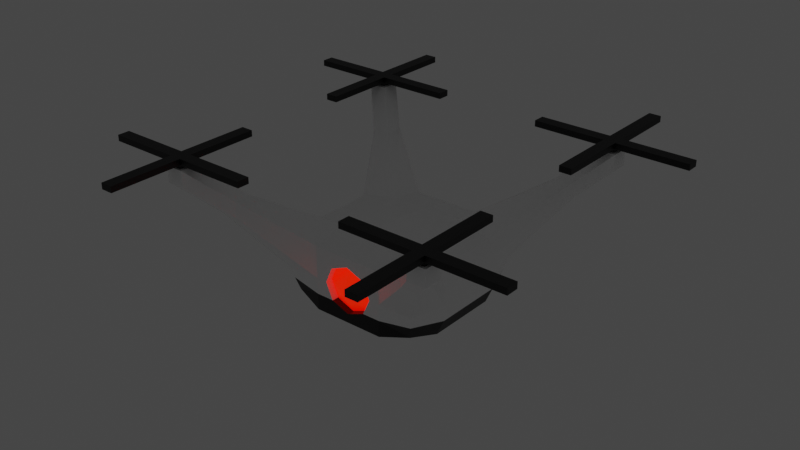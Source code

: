 # Source: Drone.blend  (saved by Blender 3.4.6; exported with 4.5.12 LTS)
import bpy
from mathutils import Matrix  # noqa: F401  (used for matrix-valued properties, if any)

bpy.ops.wm.read_factory_settings(use_empty=True)
scene = bpy.context.scene
scene.name = 'Scene'

# ---- collections
col_collection = bpy.data.collections.new('Collection'); scene.collection.children.link(col_collection)

# ---- images (referenced by path relative to the original .blend; pixels are not part of the script)
import os
ASSET_DIR = os.environ.get("B2B_ASSET_DIR", "")  # directory of the original .blend (textures are referenced by path, not embedded)
HERE = os.path.dirname(os.path.abspath(__file__))  # packed textures are extracted next to this script under _unpacked/

def load_image(name, relpath, width, height, colorspace="sRGB"):
    """Load a texture the original file referenced (path relative to the .blend, or extracted next to this script)."""
    p = next((c for c in (os.path.join(HERE, relpath), os.path.join(ASSET_DIR, relpath)) if relpath and os.path.exists(c)), "")
    if p:
        img = bpy.data.images.load(p, check_existing=True)
        img.name = name
    else:  # same state as the original file: an image datablock whose file is absent (Cycles renders it pink)
        img = bpy.data.images.new(name, width, height)
        img.source = "FILE"
        img.filepath = "//" + (relpath or name)
    img.colorspace_settings.name = colorspace
    return img
img_pixil_frame_0_png = load_image('pixil-frame-0.png', 'pixil-frame-0.png', 1024, 1024, 'sRGB')

# ---- materials (node trees are filled in below, after node groups)
mat_material_002 = bpy.data.materials.new('Material.002')
mat_material_002.use_transparent_shadow = False
mat_material_007 = bpy.data.materials.new('Material.007')
mat_material_007.use_transparent_shadow = False
mat_material_008 = bpy.data.materials.new('Material.008')
mat_material_008.use_transparent_shadow = False
mat_material = bpy.data.materials.new('Material')
mat_material.alpha_threshold = 0.0
mat_material.use_transparent_shadow = False
mat_material.line_color = (0.0, 0.0, 0.0, 1.0)
mat_material_001 = bpy.data.materials.new('Material.001')
mat_material_001.use_transparent_shadow = False
mat_material_005 = bpy.data.materials.new('Material.005')
mat_material_005.alpha_threshold = 0.0
mat_material_005.use_transparent_shadow = False
mat_material_005.line_color = (0.0, 0.0, 0.0, 1.0)
mat_material_004 = bpy.data.materials.new('Material.004')
mat_material_004.use_transparent_shadow = False
mat_material_003 = bpy.data.materials.new('Material.003')
mat_material_003.use_transparent_shadow = False

# ---- material node trees
mat_material_002.use_nodes = True; mat_material_002.node_tree.nodes.clear()
_N = mat_material_002.node_tree.nodes; _L = mat_material_002.node_tree.links
n0 = _N.new('ShaderNodeBsdfPrincipled'); n0.name = 'Principled BSDF'; n0.location = (10, 300)
n0.distribution = 'GGX'
n0.subsurface_method = 'BURLEY'
n0.inputs[0].default_value = (1.0, 0.3177, 0.0, 1.0)
n0.inputs[3].default_value = 1.45
n0.inputs[27].default_value = (1.0, 0.0, 0.0, 1.0)
n0.inputs[28].default_value = 1.0
n1 = _N.new('ShaderNodeOutputMaterial'); n1.name = 'Material Output'; n1.location = (300, 300)
_L.new(n0.outputs[0], n1.inputs[0])
n1.is_active_output = True
mat_material_007.use_nodes = True; mat_material_007.node_tree.nodes.clear()
_N = mat_material_007.node_tree.nodes; _L = mat_material_007.node_tree.links
n0 = _N.new('ShaderNodeBsdfPrincipled'); n0.name = 'Principled BSDF'; n0.location = (10, 300)
n0.distribution = 'GGX'
n0.subsurface_method = 'BURLEY'
n0.inputs[0].default_value = (1.0, 1.0, 1.0, 1.0)
n0.inputs[3].default_value = 1.45
n0.inputs[27].default_value = (0.0, 0.0, 0.0, 1.0)
n0.inputs[28].default_value = 1.0
n1 = _N.new('ShaderNodeOutputMaterial'); n1.name = 'Material Output'; n1.location = (300, 300)
_L.new(n0.outputs[0], n1.inputs[0])
n1.is_active_output = True
mat_material_008.use_nodes = True; mat_material_008.node_tree.nodes.clear()
_N = mat_material_008.node_tree.nodes; _L = mat_material_008.node_tree.links
n0 = _N.new('ShaderNodeBsdfPrincipled'); n0.name = 'Principled BSDF'; n0.location = (10, 300)
n0.distribution = 'GGX'
n0.subsurface_method = 'BURLEY'
n0.inputs[0].default_value = (0.0, 0.0, 0.0, 1.0)
n0.inputs[3].default_value = 1.45
n0.inputs[27].default_value = (0.0, 0.0, 0.0, 1.0)
n0.inputs[28].default_value = 1.0
n1 = _N.new('ShaderNodeOutputMaterial'); n1.name = 'Material Output'; n1.location = (300, 300)
_L.new(n0.outputs[0], n1.inputs[0])
n1.is_active_output = True
mat_material.use_nodes = True; mat_material.node_tree.nodes.clear()
_N = mat_material.node_tree.nodes; _L = mat_material.node_tree.links
n0 = _N.new('ShaderNodeOutputMaterial'); n0.name = 'Material Output'; n0.location = (300, 300)
n1 = _N.new('ShaderNodeBsdfPrincipled'); n1.name = 'Principled BSDF'; n1.location = (10, 300)
n1.distribution = 'GGX'
n1.subsurface_method = 'BURLEY'
n1.inputs[1].default_value = 0.5907
n1.inputs[2].default_value = 0.1509
n1.inputs[3].default_value = 1.45
n1.inputs[27].default_value = (0.0, 0.0, 0.0, 1.0)
n1.inputs[28].default_value = 1.0
n2 = _N.new('ShaderNodeTexImage'); n2.name = 'Image Texture'; n2.location = (-328, 292)
n2.image = img_pixil_frame_0_png
_L.new(n1.outputs[0], n0.inputs[0])
_L.new(n2.outputs[0], n1.inputs[0])
n0.is_active_output = True
mat_material_001.use_nodes = True; mat_material_001.node_tree.nodes.clear()
_N = mat_material_001.node_tree.nodes; _L = mat_material_001.node_tree.links
n0 = _N.new('ShaderNodeBsdfPrincipled'); n0.name = 'Principled BSDF'; n0.location = (10, 300)
n0.distribution = 'GGX'
n0.subsurface_method = 'BURLEY'
n0.inputs[0].default_value = (0.0, 0.0, 0.0, 1.0)
n0.inputs[3].default_value = 1.45
n0.inputs[27].default_value = (0.0, 0.0, 0.0, 1.0)
n0.inputs[28].default_value = 1.0
n1 = _N.new('ShaderNodeOutputMaterial'); n1.name = 'Material Output'; n1.location = (300, 300)
_L.new(n0.outputs[0], n1.inputs[0])
n1.is_active_output = True
mat_material_005.use_nodes = True; mat_material_005.node_tree.nodes.clear()
_N = mat_material_005.node_tree.nodes; _L = mat_material_005.node_tree.links
n0 = _N.new('ShaderNodeOutputMaterial'); n0.name = 'Material Output'; n0.location = (300, 300)
n1 = _N.new('ShaderNodeBsdfPrincipled'); n1.name = 'Principled BSDF'; n1.location = (10, 300)
n1.distribution = 'GGX'
n1.subsurface_method = 'BURLEY'
n1.inputs[0].default_value = (1.0, 1.0, 1.0, 1.0)
n1.inputs[1].default_value = 0.5907
n1.inputs[2].default_value = 0.1509
n1.inputs[3].default_value = 1.45
n1.inputs[27].default_value = (0.0, 0.0, 0.0, 1.0)
n1.inputs[28].default_value = 1.0
_L.new(n1.outputs[0], n0.inputs[0])
n0.is_active_output = True
mat_material_004.use_nodes = True; mat_material_004.node_tree.nodes.clear()
_N = mat_material_004.node_tree.nodes; _L = mat_material_004.node_tree.links
n0 = _N.new('ShaderNodeBsdfPrincipled'); n0.name = 'Principled BSDF'; n0.location = (10, 300)
n0.distribution = 'GGX'
n0.subsurface_method = 'BURLEY'
n0.inputs[0].default_value = (0.0, 0.0, 0.0, 1.0)
n0.inputs[3].default_value = 1.45
n0.inputs[27].default_value = (0.0, 0.0, 0.0, 1.0)
n0.inputs[28].default_value = 1.0
n1 = _N.new('ShaderNodeOutputMaterial'); n1.name = 'Material Output'; n1.location = (300, 300)
_L.new(n0.outputs[0], n1.inputs[0])
n1.is_active_output = True
mat_material_003.use_nodes = True; mat_material_003.node_tree.nodes.clear()
_N = mat_material_003.node_tree.nodes; _L = mat_material_003.node_tree.links
n0 = _N.new('ShaderNodeBsdfPrincipled'); n0.name = 'Principled BSDF'; n0.location = (10, 300)
n0.distribution = 'GGX'
n0.subsurface_method = 'BURLEY'
n0.inputs[0].default_value = (1.0, 0.3177, 0.0, 1.0)
n0.inputs[3].default_value = 1.45
n0.inputs[27].default_value = (1.0, 0.0, 0.0, 1.0)
n0.inputs[28].default_value = 1.0
n1 = _N.new('ShaderNodeOutputMaterial'); n1.name = 'Material Output'; n1.location = (300, 300)
_L.new(n0.outputs[0], n1.inputs[0])
n1.is_active_output = True

# ---- world
world_world = bpy.data.worlds.new('World'); scene.world = world_world
world_world.use_nodes = True; world_world.node_tree.nodes.clear()
_N = world_world.node_tree.nodes; _L = world_world.node_tree.links
n0 = _N.new('ShaderNodeOutputWorld'); n0.name = 'World Output'; n0.location = (300, 300)
n1 = _N.new('ShaderNodeBackground'); n1.name = 'Background'; n1.location = (10, 300)
n1.inputs[0].default_value = (0.05088, 0.05088, 0.05088, 1.0)
_L.new(n1.outputs[0], n0.inputs[0])
n0.is_active_output = True
world_world.color = (0.05088, 0.05088, 0.05088)
world_world.use_sun_shadow = False
world_world.sun_shadow_jitter_overblur = 0.0

# ---- meshes
me_cube = bpy.data.meshes.new('Cube')
me_cube.from_pydata([(0.9, -0.9, -0.35), (0.0, -1.0, 0.45), (0.0, -1.0, -0.45), (1.0, -1.0, 0.0), (0.5, -1.0, -0.45), (0.5, -1.0, 0.45), (0.5, -1.0, 0.0), (1.0, -0.5, 0.45), (0.0, -0.5, -0.55), (0.0, -0.5, 0.5678), (1.1, -0.5, 0.0), (0.5, -0.5, 0.55), (0.5, -0.5, -0.55), (1.0, -0.5, -0.45), (1.548, -1.298, 1.008), (1.548, -1.548, 0.7833), (1.548, -1.298, 0.7833), (1.298, -1.548, 1.008), (1.298, -1.548, 0.7833), (1.298, -1.298, 1.008), (1.978, -1.728, 1.439), (1.978, -1.978, 1.439), (1.978, -1.978, 1.214), (1.978, -1.728, 1.214), (1.728, -1.978, 1.439), (1.728, -1.978, 1.214), (1.728, -1.728, 1.439), (0.25, -1.0, 0.45), (0.35, -1.0, 0.0), (0.25, -1.0, -0.45), (0.25, -0.5, -0.55), (0.25, -0.5, 0.5589), (0.0, -1.0, 0.325), (0.5, -1.0, 0.225), (1.1, -0.5, 0.225), (1.298, -1.548, 0.8958), (1.548, -1.298, 0.8958), (1.978, -1.978, 1.327), (1.728, -1.978, 1.327), (1.978, -1.728, 1.327), (0.25, -1.0, 0.225), (0.95, -0.95, -0.175), (0.0, -1.0, -0.325), (0.5, -1.0, -0.225), (1.1, -0.5, -0.225), (0.25, -1.0, -0.225), (0.9, 0.9, -0.35), (0.0, 1.0, 0.45), (0.0, 1.0, -0.45), (1.0, 1.0, 0.0), (0.0, 1.1, 0.0), (0.5, 1.0, -0.45), (0.5, 1.0, 0.45), (0.5, 1.0, 0.0), (1.0, 0.0, 0.45), (1.0, 0.0, -0.45), (0.0, 0.0, -0.55), (0.0, 0.0, 0.6227), (1.1, 0.0, 0.0), (0.5, 0.0, 0.5678), (0.5, 0.0, -0.55), (1.0, 0.5, 0.45), (0.0, 0.5, -0.55), (0.0, 0.5, 0.5678), (1.1, 0.5, 0.0), (0.5, 0.5, 0.55), (0.5, 0.5, -0.55), (1.0, 0.5, -0.45), (1.548, 1.298, 1.008), (1.548, 1.548, 0.7833), (1.548, 1.298, 0.7833), (1.298, 1.548, 1.008), (1.298, 1.548, 0.7833), (1.298, 1.298, 1.008), (1.978, 1.728, 1.439), (1.978, 1.978, 1.439), (1.978, 1.978, 1.214), (1.978, 1.728, 1.214), (1.728, 1.978, 1.439), (1.728, 1.978, 1.214), (1.728, 1.728, 1.439), (0.25, 1.0, 0.45), (0.35, 1.1, 0.0), (0.25, 1.0, -0.45), (0.25, 0.0, -0.55), (0.25, 0.0, 0.5952), (0.25, 0.5, -0.55), (0.25, 0.5, 0.5589), (0.0, 1.1, 0.225), (0.5, 1.0, 0.225), (1.1, 0.0, 0.225), (1.1, 0.5, 0.225), (1.298, 1.548, 0.8958), (1.548, 1.298, 0.8958), (1.978, 1.978, 1.327), (1.728, 1.978, 1.327), (1.978, 1.728, 1.327), (0.25, 1.1, 0.225), (0.95, 0.95, -0.175), (0.0, 1.1, -0.225), (0.5, 1.0, -0.225), (1.1, 0.0, -0.225), (1.1, 0.5, -0.225), (0.25, 1.1, -0.225), (0.0, -0.9, 0.325), (0.0, -1.1, 0.0), (0.35, -0.9, 0.0), (0.25, -0.9, 0.225), (0.0, -0.9, -0.325), (0.25, -0.9, -0.225)], [], [(12, 13, 0, 4), (11, 5, 17, 19), (40, 27, 1, 32), (31, 9, 1, 27), (42, 45, 109, 108), (44, 10, 3, 41), (41, 3, 6, 43), (3, 10, 16, 15), (34, 7, 14, 36), (30, 12, 4, 29), (84, 60, 12, 30), (54, 59, 11, 7), (101, 58, 10, 44), (85, 57, 9, 31), (90, 54, 7, 34), (60, 55, 13, 12), (18, 15, 22, 25), (35, 18, 25, 38), (36, 14, 20, 39), (6, 3, 15, 18), (7, 11, 19, 14), (33, 6, 18, 35), (39, 20, 21, 37), (37, 21, 24, 38), (15, 16, 23, 22), (14, 19, 26, 20), (19, 17, 24, 26), (59, 85, 31, 11), (56, 84, 30, 8), (8, 30, 29, 2), (43, 6, 28, 45), (11, 31, 27, 5), (33, 5, 27, 40), (6, 33, 40, 28), (22, 37, 38, 25), (23, 39, 37, 22), (5, 33, 35, 17), (16, 36, 39, 23), (17, 35, 38, 24), (58, 90, 34, 10), (10, 34, 36, 16), (45, 28, 106, 109), (4, 43, 45, 29), (55, 101, 44, 13), (0, 41, 43, 4), (13, 44, 41, 0), (29, 45, 42, 2), (66, 51, 46, 67), (65, 73, 71, 52), (97, 88, 47, 81), (87, 81, 47, 63), (103, 99, 50, 82), (102, 98, 49, 64), (98, 100, 53, 49), (49, 69, 70, 64), (91, 93, 68, 61), (86, 83, 51, 66), (84, 86, 66, 60), (54, 61, 65, 59), (101, 102, 64, 58), (85, 87, 63, 57), (90, 91, 61, 54), (60, 66, 67, 55), (72, 79, 76, 69), (92, 95, 79, 72), (93, 96, 74, 68), (53, 72, 69, 49), (61, 68, 73, 65), (89, 92, 72, 53), (96, 94, 75, 74), (94, 95, 78, 75), (69, 76, 77, 70), (68, 74, 80, 73), (73, 80, 78, 71), (59, 65, 87, 85), (56, 62, 86, 84), (62, 48, 83, 86), (100, 103, 82, 53), (65, 52, 81, 87), (89, 97, 81, 52), (53, 82, 97, 89), (76, 79, 95, 94), (77, 76, 94, 96), (52, 71, 92, 89), (70, 77, 96, 93), (71, 78, 95, 92), (58, 64, 91, 90), (64, 70, 93, 91), (82, 50, 88, 97), (51, 83, 103, 100), (55, 67, 102, 101), (46, 51, 100, 98), (67, 46, 98, 102), (83, 48, 99, 103), (109, 106, 105, 108), (106, 107, 104, 105), (40, 32, 104, 107), (28, 40, 107, 106), (21, 20, 26, 24), (75, 78, 80, 74)])
me_cube.polygons.foreach_set('material_index', [2, 1, 1, 1, 2, 1, 1, 1, 1, 2, 2, 1, 1, 1, 1, 2, 1, 1, 1, 1, 1, 1, 1, 1, 1, 1, 1, 1, 2, 2, 1, 1, 1, 1, 1, 1, 1, 1, 1, 1, 1, 1, 2, 2, 2, 2, 2, 2, 1, 1, 1, 1, 1, 1, 1, 1, 2, 2, 1, 1, 1, 1, 2, 1, 1, 1, 1, 1, 1, 1, 1, 1, 1, 1, 1, 2, 2, 1, 1, 1, 1, 1, 1, 1, 1, 1, 1, 1, 1, 2, 2, 2, 2, 2, 0, 0, 1, 1, 1, 1])
_uv = me_cube.uv_layers.new(name='UVMap')
_uv.uv.foreach_set('vector', [0.5149, 0.742, 0.5116, 0.741, 0.5127, 0.7381, 0.5158, 0.7386, 0.6672, 0.28, 0.6412, 0.2661, 0.648, 0.2001, 0.6591, 0.2101, 0.4377, 0.3276, 0.4411, 0.342, 0.4265, 0.346, 0.4244, 0.3388, 0.4484, 0.3719, 0.434, 0.3757, 0.4265, 0.346, 0.4411, 0.342, 0.4244, 0.2832, 0.4379, 0.2936, 0.433, 0.2975, 0.4209, 0.2876, 0.4988, 0.2689, 0.5102, 0.275, 0.4945, 0.3009, 0.4863, 0.2932, 0.481, 0.2965, 0.4842, 0.3074, 0.454, 0.3078, 0.4538, 0.2945, 0.602, 0.256, 0.5758, 0.2591, 0.6089, 0.1953, 0.6252, 0.1924, 0.5711, 0.2475, 0.5627, 0.2361, 0.603, 0.1829, 0.6059, 0.189, 0.5167, 0.7425, 0.5149, 0.742, 0.5158, 0.7386, 0.5176, 0.7389, 0.5155, 0.746, 0.5138, 0.7454, 0.5149, 0.742, 0.5167, 0.7425, 0.4995, 0.3893, 0.4701, 0.397, 0.4628, 0.3683, 0.492, 0.3606, 0.5094, 0.243, 0.522, 0.2475, 0.5102, 0.275, 0.4988, 0.2689, 0.4557, 0.4008, 0.4413, 0.4046, 0.434, 0.3757, 0.4484, 0.3719, 0.5136, 0.3856, 0.4995, 0.3893, 0.492, 0.3606, 0.5061, 0.3569, 0.5138, 0.7454, 0.5104, 0.7442, 0.5116, 0.741, 0.5149, 0.742, 0.6354, 0.2052, 0.6252, 0.1924, 0.6407, 0.1521, 0.6471, 0.1639, 0.6419, 0.2026, 0.6354, 0.2052, 0.6471, 0.1639, 0.6528, 0.1616, 0.6059, 0.189, 0.603, 0.1829, 0.6229, 0.1454, 0.6254, 0.1511, 0.6179, 0.277, 0.602, 0.256, 0.6252, 0.1924, 0.6354, 0.2052, 0.5627, 0.2361, 0.5342, 0.2284, 0.5881, 0.1827, 0.603, 0.1829, 0.6293, 0.2717, 0.6179, 0.277, 0.6354, 0.2052, 0.6419, 0.2026, 0.6254, 0.1511, 0.6229, 0.1454, 0.6361, 0.1402, 0.6384, 0.1462, 0.6465, 0.149, 0.6523, 0.1462, 0.6585, 0.1591, 0.6528, 0.1616, 0.6252, 0.1924, 0.6089, 0.1953, 0.628, 0.1567, 0.6407, 0.1521, 0.603, 0.1829, 0.5881, 0.1827, 0.6099, 0.1468, 0.6229, 0.1454, 0.6591, 0.2101, 0.648, 0.2001, 0.6585, 0.1591, 0.6672, 0.1689, 0.4701, 0.397, 0.4557, 0.4008, 0.4484, 0.3719, 0.4628, 0.3683, 0.5173, 0.7466, 0.5155, 0.746, 0.5167, 0.7425, 0.5185, 0.7431, 0.5185, 0.7431, 0.5167, 0.7425, 0.5176, 0.7389, 0.5194, 0.7393, 0.4538, 0.2945, 0.454, 0.3078, 0.4451, 0.3079, 0.4379, 0.2936, 0.4628, 0.3683, 0.4484, 0.3719, 0.4411, 0.342, 0.4558, 0.339, 0.4537, 0.3261, 0.4558, 0.339, 0.4411, 0.342, 0.4377, 0.3276, 0.453, 0.3128, 0.4537, 0.3261, 0.4377, 0.3276, 0.4441, 0.3133, 0.6407, 0.1521, 0.6465, 0.149, 0.6528, 0.1616, 0.6471, 0.1639, 0.628, 0.1567, 0.6254, 0.1511, 0.6384, 0.1462, 0.6407, 0.1521, 0.6412, 0.2661, 0.6293, 0.2717, 0.6419, 0.2026, 0.648, 0.2001, 0.6089, 0.1953, 0.6059, 0.189, 0.6254, 0.1511, 0.628, 0.1567, 0.648, 0.2001, 0.6419, 0.2026, 0.6528, 0.1616, 0.6585, 0.1591, 0.5265, 0.3822, 0.5136, 0.3856, 0.5061, 0.3569, 0.519, 0.3536, 0.5758, 0.2591, 0.5711, 0.2475, 0.6059, 0.189, 0.6089, 0.1953, 0.4379, 0.2936, 0.4451, 0.3079, 0.439, 0.3108, 0.433, 0.2975, 0.5158, 0.7386, 0.5159, 0.737, 0.5179, 0.7371, 0.5176, 0.7389, 0.5104, 0.7442, 0.5087, 0.7436, 0.5101, 0.7403, 0.5116, 0.741, 0.5127, 0.7381, 0.5124, 0.7367, 0.5159, 0.737, 0.5158, 0.7386, 0.5116, 0.741, 0.5101, 0.7403, 0.5117, 0.7371, 0.5127, 0.7381, 0.5176, 0.7389, 0.5179, 0.7371, 0.5197, 0.7384, 0.5194, 0.7393, 0.5126, 0.7487, 0.5111, 0.7519, 0.5084, 0.7504, 0.5093, 0.7475, 0.6672, 0.2801, 0.6591, 0.35, 0.648, 0.3599, 0.6412, 0.2939, 0.4751, 0.4731, 0.461, 0.4769, 0.4573, 0.4628, 0.4717, 0.459, 0.4635, 0.4295, 0.4717, 0.459, 0.4573, 0.4628, 0.4492, 0.4334, 0.4855, 0.1592, 0.4728, 0.1519, 0.4798, 0.1402, 0.4977, 0.1513, 0.5174, 0.2162, 0.5229, 0.1895, 0.5341, 0.1886, 0.53, 0.2186, 0.5206, 0.1835, 0.498, 0.1685, 0.5063, 0.1579, 0.5298, 0.1769, 0.602, 0.3041, 0.6252, 0.3676, 0.6089, 0.3647, 0.5758, 0.301, 0.5711, 0.3126, 0.6059, 0.3711, 0.603, 0.3771, 0.5627, 0.324, 0.5142, 0.7494, 0.5126, 0.7528, 0.5111, 0.7519, 0.5126, 0.7487, 0.5155, 0.746, 0.5142, 0.7494, 0.5126, 0.7487, 0.5138, 0.7454, 0.4995, 0.3893, 0.507, 0.418, 0.4778, 0.4256, 0.4701, 0.397, 0.5094, 0.243, 0.5174, 0.2162, 0.53, 0.2186, 0.522, 0.2475, 0.4557, 0.4008, 0.4635, 0.4295, 0.4492, 0.4334, 0.4413, 0.4046, 0.5136, 0.3856, 0.5212, 0.4143, 0.507, 0.418, 0.4995, 0.3893, 0.5138, 0.7454, 0.5126, 0.7487, 0.5093, 0.7475, 0.5104, 0.7442, 0.6354, 0.3548, 0.6471, 0.3961, 0.6407, 0.4079, 0.6252, 0.3676, 0.6419, 0.3574, 0.6528, 0.3984, 0.6471, 0.3961, 0.6354, 0.3548, 0.6059, 0.3711, 0.6254, 0.4089, 0.6229, 0.4147, 0.603, 0.3771, 0.6179, 0.283, 0.6354, 0.3548, 0.6252, 0.3676, 0.602, 0.3041, 0.5627, 0.324, 0.603, 0.3771, 0.5881, 0.3773, 0.5342, 0.3317, 0.6293, 0.2884, 0.6419, 0.3574, 0.6354, 0.3548, 0.6179, 0.283, 0.6254, 0.4089, 0.6384, 0.4139, 0.6361, 0.4198, 0.6229, 0.4147, 0.6465, 0.411, 0.6528, 0.3984, 0.6585, 0.4009, 0.6523, 0.4138, 0.6252, 0.3676, 0.6407, 0.4079, 0.628, 0.4033, 0.6089, 0.3647, 0.603, 0.3771, 0.6229, 0.4147, 0.6099, 0.4133, 0.5881, 0.3773, 0.6591, 0.35, 0.6672, 0.3911, 0.6585, 0.4009, 0.648, 0.3599, 0.4701, 0.397, 0.4778, 0.4256, 0.4635, 0.4295, 0.4557, 0.4008, 0.5173, 0.7466, 0.5159, 0.7502, 0.5142, 0.7494, 0.5155, 0.746, 0.5159, 0.7502, 0.5143, 0.7537, 0.5126, 0.7528, 0.5142, 0.7494, 0.498, 0.1685, 0.4855, 0.1592, 0.4977, 0.1513, 0.5063, 0.1579, 0.4778, 0.4256, 0.486, 0.4548, 0.4717, 0.459, 0.4635, 0.4295, 0.4898, 0.4676, 0.4751, 0.4731, 0.4717, 0.459, 0.486, 0.4548, 0.4946, 0.4801, 0.4846, 0.4839, 0.4751, 0.4731, 0.4898, 0.4676, 0.6407, 0.4079, 0.6471, 0.3961, 0.6528, 0.3984, 0.6465, 0.411, 0.628, 0.4033, 0.6407, 0.4079, 0.6384, 0.4139, 0.6254, 0.4089, 0.6412, 0.2939, 0.648, 0.3599, 0.6419, 0.3574, 0.6293, 0.2884, 0.6089, 0.3647, 0.628, 0.4033, 0.6254, 0.4089, 0.6059, 0.3711, 0.648, 0.3599, 0.6585, 0.4009, 0.6528, 0.3984, 0.6419, 0.3574, 0.5265, 0.3822, 0.5341, 0.4109, 0.5212, 0.4143, 0.5136, 0.3856, 0.5758, 0.301, 0.6089, 0.3647, 0.6059, 0.3711, 0.5711, 0.3126, 0.4846, 0.4839, 0.4646, 0.4898, 0.461, 0.4769, 0.4751, 0.4731, 0.5111, 0.7519, 0.5126, 0.7528, 0.5118, 0.7544, 0.5102, 0.7532, 0.5104, 0.7442, 0.5093, 0.7475, 0.5077, 0.7471, 0.5087, 0.7436, 0.5084, 0.7504, 0.5111, 0.7519, 0.5102, 0.7532, 0.5073, 0.7513, 0.5093, 0.7475, 0.5084, 0.7504, 0.507, 0.7505, 0.5077, 0.7471, 0.5126, 0.7528, 0.5143, 0.7537, 0.5134, 0.7554, 0.5118, 0.7544, 0.433, 0.2975, 0.439, 0.3108, 0.4139, 0.3104, 0.4209, 0.2876, 0.439, 0.3108, 0.4327, 0.3238, 0.4202, 0.3337, 0.4139, 0.3104, 0.4377, 0.3276, 0.4244, 0.3388, 0.4202, 0.3337, 0.4327, 0.3238, 0.4441, 0.3133, 0.4377, 0.3276, 0.4327, 0.3238, 0.439, 0.3108, 0.6673, 0.1547, 0.6673, 0.1402, 0.6818, 0.1402, 0.6818, 0.1547, 0.6673, 0.1548, 0.6818, 0.1548, 0.6818, 0.1693, 0.6673, 0.1693])
me_cube.materials.append(mat_material_002)
me_cube.materials.append(mat_material_007)
me_cube.materials.append(mat_material_008)
me_cube.use_remesh_preserve_volume = False
me_cube.use_remesh_preserve_attributes = False
me_cube.use_mirror_vertex_groups = False
me_cube.update()
me_cube_002 = bpy.data.meshes.new('Cube.002')
me_cube_002.from_pydata([(-0.08333, -0.08333, -0.02425), (-0.08333, -0.08333, 0.05908), (-0.08333, 0.08333, -0.02425), (-0.08333, 0.08333, 0.05908), (0.08333, -0.08333, -0.02425), (0.08333, -0.08333, 0.05908), (0.08333, 0.08333, -0.02425), (0.08333, 0.08333, 0.05908), (-0.08333, -1.083, -0.02425), (-0.08333, -1.083, 0.05908), (0.08333, -1.083, 0.05908), (0.08333, -1.083, -0.02425), (-1.083, 0.08333, -0.02425), (-1.083, -0.08333, -0.02425), (-1.083, -0.08333, 0.05908), (-1.083, 0.08333, 0.05908), (1.083, 0.08333, 0.05908), (1.083, 0.08333, -0.02425), (1.083, -0.08333, -0.02425), (1.083, -0.08333, 0.05908), (-0.08333, 1.083, 0.05908), (-0.08333, 1.083, -0.02425), (0.08333, 1.083, -0.02425), (0.08333, 1.083, 0.05908), (-0.08333, 0.08333, -0.1045), (-0.08333, -0.08333, -0.1045), (0.08333, 0.08333, -0.1045), (0.08333, -0.08333, -0.1045)], [], [(3, 2, 12, 15), (3, 7, 23, 20), (5, 4, 18, 19), (4, 5, 10, 11), (6, 4, 27, 26), (7, 3, 1, 5), (11, 10, 9, 8), (1, 0, 8, 9), (0, 4, 11, 8), (5, 1, 9, 10), (13, 14, 15, 12), (0, 1, 14, 13), (1, 3, 15, 14), (2, 0, 13, 12), (17, 16, 19, 18), (4, 6, 17, 18), (7, 5, 19, 16), (6, 7, 16, 17), (21, 20, 23, 22), (2, 3, 20, 21), (7, 6, 22, 23), (6, 2, 21, 22), (24, 26, 27, 25), (4, 0, 25, 27), (2, 6, 26, 24), (0, 2, 24, 25)])
me_cube_002.polygons.foreach_set('material_index', [1, 1, 1, 1, 1, 1, 1, 1, 1, 1, 1, 1, 1, 1, 1, 1, 1, 1, 1, 1, 1, 1, 1, 1, 1, 1])
_uv = me_cube_002.uv_layers.new(name='UVMap')
_uv.uv.foreach_set('vector', [0.625, 0.25, 0.375, 0.25, 0.375, 0.25, 0.625, 0.25, 0.875, 0.5, 0.625, 0.5, 0.625, 0.5, 0.875, 0.5, 0.625, 0.75, 0.375, 0.75, 0.375, 0.75, 0.625, 0.75, 0.375, 0.75, 0.625, 0.75, 0.625, 0.75, 0.375, 0.75, 0.375, 0.5, 0.375, 0.75, 0.375, 0.75, 0.375, 0.5, 0.625, 0.5, 0.875, 0.5, 0.875, 0.75, 0.625, 0.75, 0.375, 0.75, 0.625, 0.75, 0.625, 1.0, 0.375, 1.0, 0.625, 0.0, 0.375, 0.0, 0.375, 0.0, 0.625, 0.0, 0.125, 0.75, 0.375, 0.75, 0.375, 0.75, 0.125, 0.75, 0.625, 0.75, 0.875, 0.75, 0.875, 0.75, 0.625, 0.75, 0.375, 0.0, 0.625, 0.0, 0.625, 0.25, 0.375, 0.25, 0.375, 0.0, 0.625, 0.0, 0.625, 0.0, 0.375, 0.0, 0.875, 0.75, 0.875, 0.5, 0.875, 0.5, 0.875, 0.75, 0.125, 0.5, 0.125, 0.75, 0.125, 0.75, 0.125, 0.5, 0.375, 0.5, 0.625, 0.5, 0.625, 0.75, 0.375, 0.75, 0.375, 0.75, 0.375, 0.5, 0.375, 0.5, 0.375, 0.75, 0.625, 0.5, 0.625, 0.75, 0.625, 0.75, 0.625, 0.5, 0.375, 0.5, 0.625, 0.5, 0.625, 0.5, 0.375, 0.5, 0.375, 0.25, 0.625, 0.25, 0.625, 0.5, 0.375, 0.5, 0.375, 0.25, 0.625, 0.25, 0.625, 0.25, 0.375, 0.25, 0.625, 0.5, 0.375, 0.5, 0.375, 0.5, 0.625, 0.5, 0.375, 0.5, 0.125, 0.5, 0.125, 0.5, 0.375, 0.5, 0.125, 0.5, 0.375, 0.5, 0.375, 0.75, 0.125, 0.75, 0.375, 0.75, 0.125, 0.75, 0.125, 0.75, 0.375, 0.75, 0.125, 0.5, 0.375, 0.5, 0.375, 0.5, 0.125, 0.5, 0.125, 0.75, 0.125, 0.5, 0.125, 0.5, 0.125, 0.75])
me_cube_002.materials.append(mat_material)
me_cube_002.materials.append(mat_material_001)
me_cube_002.materials.append(mat_material_002)
me_cube_002.use_remesh_preserve_volume = False
me_cube_002.use_remesh_preserve_attributes = False
me_cube_002.use_mirror_vertex_groups = False
me_cube_002.update()
me_cube_003 = bpy.data.meshes.new('Cube.003')
me_cube_003.from_pydata([(-0.08333, -0.08333, -0.02425), (-0.08333, -0.08333, 0.05908), (-0.08333, 0.08333, -0.02425), (-0.08333, 0.08333, 0.05908), (0.08333, -0.08333, -0.02425), (0.08333, -0.08333, 0.05908), (0.08333, 0.08333, -0.02425), (0.08333, 0.08333, 0.05908), (-0.08333, -1.083, -0.02425), (-0.08333, -1.083, 0.05908), (0.08333, -1.083, 0.05908), (0.08333, -1.083, -0.02425), (-1.083, 0.08333, -0.02425), (-1.083, -0.08333, -0.02425), (-1.083, -0.08333, 0.05908), (-1.083, 0.08333, 0.05908), (1.083, 0.08333, 0.05908), (1.083, 0.08333, -0.02425), (1.083, -0.08333, -0.02425), (1.083, -0.08333, 0.05908), (-0.08333, 1.083, 0.05908), (-0.08333, 1.083, -0.02425), (0.08333, 1.083, -0.02425), (0.08333, 1.083, 0.05908), (-0.08333, 0.08333, -0.1045), (-0.08333, -0.08333, -0.1045), (0.08333, 0.08333, -0.1045), (0.08333, -0.08333, -0.1045)], [], [(3, 2, 12, 15), (3, 7, 23, 20), (5, 4, 18, 19), (4, 5, 10, 11), (6, 4, 27, 26), (7, 3, 1, 5), (11, 10, 9, 8), (1, 0, 8, 9), (0, 4, 11, 8), (5, 1, 9, 10), (13, 14, 15, 12), (0, 1, 14, 13), (1, 3, 15, 14), (2, 0, 13, 12), (17, 16, 19, 18), (4, 6, 17, 18), (7, 5, 19, 16), (6, 7, 16, 17), (21, 20, 23, 22), (2, 3, 20, 21), (7, 6, 22, 23), (6, 2, 21, 22), (24, 26, 27, 25), (4, 0, 25, 27), (2, 6, 26, 24), (0, 2, 24, 25)])
me_cube_003.polygons.foreach_set('material_index', [1, 1, 1, 1, 1, 1, 1, 1, 1, 1, 1, 1, 1, 1, 1, 1, 1, 1, 1, 1, 1, 1, 1, 1, 1, 1])
_uv = me_cube_003.uv_layers.new(name='UVMap')
_uv.uv.foreach_set('vector', [0.625, 0.25, 0.375, 0.25, 0.375, 0.25, 0.625, 0.25, 0.875, 0.5, 0.625, 0.5, 0.625, 0.5, 0.875, 0.5, 0.625, 0.75, 0.375, 0.75, 0.375, 0.75, 0.625, 0.75, 0.375, 0.75, 0.625, 0.75, 0.625, 0.75, 0.375, 0.75, 0.375, 0.5, 0.375, 0.75, 0.375, 0.75, 0.375, 0.5, 0.625, 0.5, 0.875, 0.5, 0.875, 0.75, 0.625, 0.75, 0.375, 0.75, 0.625, 0.75, 0.625, 1.0, 0.375, 1.0, 0.625, 0.0, 0.375, 0.0, 0.375, 0.0, 0.625, 0.0, 0.125, 0.75, 0.375, 0.75, 0.375, 0.75, 0.125, 0.75, 0.625, 0.75, 0.875, 0.75, 0.875, 0.75, 0.625, 0.75, 0.375, 0.0, 0.625, 0.0, 0.625, 0.25, 0.375, 0.25, 0.375, 0.0, 0.625, 0.0, 0.625, 0.0, 0.375, 0.0, 0.875, 0.75, 0.875, 0.5, 0.875, 0.5, 0.875, 0.75, 0.125, 0.5, 0.125, 0.75, 0.125, 0.75, 0.125, 0.5, 0.375, 0.5, 0.625, 0.5, 0.625, 0.75, 0.375, 0.75, 0.375, 0.75, 0.375, 0.5, 0.375, 0.5, 0.375, 0.75, 0.625, 0.5, 0.625, 0.75, 0.625, 0.75, 0.625, 0.5, 0.375, 0.5, 0.625, 0.5, 0.625, 0.5, 0.375, 0.5, 0.375, 0.25, 0.625, 0.25, 0.625, 0.5, 0.375, 0.5, 0.375, 0.25, 0.625, 0.25, 0.625, 0.25, 0.375, 0.25, 0.625, 0.5, 0.375, 0.5, 0.375, 0.5, 0.625, 0.5, 0.375, 0.5, 0.125, 0.5, 0.125, 0.5, 0.375, 0.5, 0.125, 0.5, 0.375, 0.5, 0.375, 0.75, 0.125, 0.75, 0.375, 0.75, 0.125, 0.75, 0.125, 0.75, 0.375, 0.75, 0.125, 0.5, 0.375, 0.5, 0.375, 0.5, 0.125, 0.5, 0.125, 0.75, 0.125, 0.5, 0.125, 0.5, 0.125, 0.75])
me_cube_003.materials.append(mat_material_005)
me_cube_003.materials.append(mat_material_004)
me_cube_003.materials.append(mat_material_003)
me_cube_003.use_remesh_preserve_volume = False
me_cube_003.use_remesh_preserve_attributes = False
me_cube_003.use_mirror_vertex_groups = False
me_cube_003.update()
me_cube_004 = bpy.data.meshes.new('Cube.004')
me_cube_004.from_pydata([(0.08333, -0.08333, -0.02425), (0.08333, 0.08333, -0.02425), (0.08333, -0.08333, 0.05908), (-0.08333, -0.08333, -0.02425), (0.08333, -1.083, -0.02425), (1.083, -0.08333, -0.02425), (0.08333, -0.08333, -0.1045), (0.08333, 0.08333, -0.1045), (-0.08333, -0.08333, -0.1045), (-0.08333, 0.08333, -0.1045), (-0.08333, 0.08333, -0.02425), (-0.08333, 0.08333, 0.05908), (-1.083, 0.08333, -0.02425), (-0.08333, 1.083, -0.02425), (0.08333, 1.083, -0.02425), (-0.08333, 1.083, 0.05908), (0.08333, 1.083, 0.05908), (0.08333, 0.08333, 0.05908), (1.083, 0.08333, 0.05908), (1.083, -0.08333, 0.05908), (1.083, 0.08333, -0.02425), (-1.083, 0.08333, 0.05908), (-1.083, -0.08333, -0.02425), (-1.083, -0.08333, 0.05908), (-0.08333, -0.08333, 0.05908), (-0.08333, -1.083, 0.05908), (-0.08333, -1.083, -0.02425), (0.08333, -1.083, 0.05908)], [], [(0, 6, 7, 1), (1, 20, 5, 0), (0, 5, 19, 2), (2, 27, 4, 0), (3, 8, 6, 0), (0, 4, 26, 3), (7, 6, 8, 9), (10, 9, 8, 3), (1, 7, 9, 10), (10, 13, 14, 1), (11, 15, 13, 10), (10, 12, 21, 11), (3, 22, 12, 10), (14, 13, 15, 16), (17, 16, 15, 11), (1, 14, 16, 17), (2, 19, 18, 17), (11, 24, 2, 17), (17, 18, 20, 1), (5, 20, 18, 19), (12, 22, 23, 21), (24, 23, 22, 3), (11, 21, 23, 24), (3, 26, 25, 24), (24, 25, 27, 2), (26, 4, 27, 25)])
me_cube_004.polygons.foreach_set('material_index', [1, 1, 1, 1, 1, 1, 1, 1, 1, 1, 1, 1, 1, 1, 1, 1, 1, 1, 1, 1, 1, 1, 1, 1, 1, 1])
_uv = me_cube_004.uv_layers.new(name='UVMap')
_uv.uv.foreach_set('vector', [0.125, 0.75, 0.125, 0.75, 0.125, 0.5, 0.125, 0.5, 0.125, 0.5, 0.125, 0.5, 0.125, 0.75, 0.125, 0.75, 0.375, 0.0, 0.375, 0.0, 0.625, 0.0, 0.625, 0.0, 0.625, 0.0, 0.625, 0.0, 0.375, 0.0, 0.375, 0.0, 0.375, 0.75, 0.375, 0.75, 0.125, 0.75, 0.125, 0.75, 0.125, 0.75, 0.125, 0.75, 0.375, 0.75, 0.375, 0.75, 0.125, 0.5, 0.125, 0.75, 0.375, 0.75, 0.375, 0.5, 0.375, 0.5, 0.375, 0.5, 0.375, 0.75, 0.375, 0.75, 0.125, 0.5, 0.125, 0.5, 0.375, 0.5, 0.375, 0.5, 0.375, 0.5, 0.375, 0.5, 0.125, 0.5, 0.125, 0.5, 0.625, 0.5, 0.625, 0.5, 0.375, 0.5, 0.375, 0.5, 0.375, 0.5, 0.375, 0.5, 0.625, 0.5, 0.625, 0.5, 0.375, 0.75, 0.375, 0.75, 0.375, 0.5, 0.375, 0.5, 0.375, 0.25, 0.375, 0.5, 0.625, 0.5, 0.625, 0.25, 0.875, 0.5, 0.875, 0.5, 0.625, 0.5, 0.625, 0.5, 0.375, 0.25, 0.375, 0.25, 0.625, 0.25, 0.625, 0.25, 0.875, 0.75, 0.875, 0.75, 0.875, 0.5, 0.875, 0.5, 0.625, 0.5, 0.625, 0.75, 0.875, 0.75, 0.875, 0.5, 0.625, 0.25, 0.625, 0.25, 0.375, 0.25, 0.375, 0.25, 0.375, 0.0, 0.375, 0.25, 0.625, 0.25, 0.625, 0.0, 0.375, 0.5, 0.375, 0.75, 0.625, 0.75, 0.625, 0.5, 0.625, 0.75, 0.625, 0.75, 0.375, 0.75, 0.375, 0.75, 0.625, 0.5, 0.625, 0.5, 0.625, 0.75, 0.625, 0.75, 0.375, 0.75, 0.375, 0.75, 0.625, 0.75, 0.625, 0.75, 0.625, 0.75, 0.625, 0.75, 0.875, 0.75, 0.875, 0.75, 0.375, 0.75, 0.375, 1.0, 0.625, 1.0, 0.625, 0.75])
me_cube_004.materials.append(mat_material)
me_cube_004.materials.append(mat_material_001)
me_cube_004.materials.append(mat_material_002)
me_cube_004.use_remesh_preserve_volume = False
me_cube_004.use_remesh_preserve_attributes = False
me_cube_004.use_mirror_vertex_groups = False
me_cube_004.update()
me_cube_005 = bpy.data.meshes.new('Cube.005')
me_cube_005.from_pydata([(0.08333, -0.08333, -0.02425), (0.08333, 0.08333, -0.02425), (0.08333, -0.08333, 0.05908), (-0.08333, -0.08333, -0.02425), (0.08333, -1.083, -0.02425), (1.083, -0.08333, -0.02425), (0.08333, -0.08333, -0.1045), (0.08333, 0.08333, -0.1045), (-0.08333, -0.08333, -0.1045), (-0.08333, 0.08333, -0.1045), (-0.08333, 0.08333, -0.02425), (-0.08333, 0.08333, 0.05908), (-1.083, 0.08333, -0.02425), (-0.08333, 1.083, -0.02425), (0.08333, 1.083, -0.02425), (-0.08333, 1.083, 0.05908), (0.08333, 1.083, 0.05908), (0.08333, 0.08333, 0.05908), (1.083, 0.08333, 0.05908), (1.083, -0.08333, 0.05908), (1.083, 0.08333, -0.02425), (-1.083, 0.08333, 0.05908), (-1.083, -0.08333, -0.02425), (-1.083, -0.08333, 0.05908), (-0.08333, -0.08333, 0.05908), (-0.08333, -1.083, 0.05908), (-0.08333, -1.083, -0.02425), (0.08333, -1.083, 0.05908)], [], [(0, 6, 7, 1), (1, 20, 5, 0), (0, 5, 19, 2), (2, 27, 4, 0), (3, 8, 6, 0), (0, 4, 26, 3), (7, 6, 8, 9), (10, 9, 8, 3), (1, 7, 9, 10), (10, 13, 14, 1), (11, 15, 13, 10), (10, 12, 21, 11), (3, 22, 12, 10), (14, 13, 15, 16), (17, 16, 15, 11), (1, 14, 16, 17), (2, 19, 18, 17), (11, 24, 2, 17), (17, 18, 20, 1), (5, 20, 18, 19), (12, 22, 23, 21), (24, 23, 22, 3), (11, 21, 23, 24), (3, 26, 25, 24), (24, 25, 27, 2), (26, 4, 27, 25)])
me_cube_005.polygons.foreach_set('material_index', [1, 1, 1, 1, 1, 1, 1, 1, 1, 1, 1, 1, 1, 1, 1, 1, 1, 1, 1, 1, 1, 1, 1, 1, 1, 1])
_uv = me_cube_005.uv_layers.new(name='UVMap')
_uv.uv.foreach_set('vector', [0.125, 0.75, 0.125, 0.75, 0.125, 0.5, 0.125, 0.5, 0.125, 0.5, 0.125, 0.5, 0.125, 0.75, 0.125, 0.75, 0.375, 0.0, 0.375, 0.0, 0.625, 0.0, 0.625, 0.0, 0.625, 0.0, 0.625, 0.0, 0.375, 0.0, 0.375, 0.0, 0.375, 0.75, 0.375, 0.75, 0.125, 0.75, 0.125, 0.75, 0.125, 0.75, 0.125, 0.75, 0.375, 0.75, 0.375, 0.75, 0.125, 0.5, 0.125, 0.75, 0.375, 0.75, 0.375, 0.5, 0.375, 0.5, 0.375, 0.5, 0.375, 0.75, 0.375, 0.75, 0.125, 0.5, 0.125, 0.5, 0.375, 0.5, 0.375, 0.5, 0.375, 0.5, 0.375, 0.5, 0.125, 0.5, 0.125, 0.5, 0.625, 0.5, 0.625, 0.5, 0.375, 0.5, 0.375, 0.5, 0.375, 0.5, 0.375, 0.5, 0.625, 0.5, 0.625, 0.5, 0.375, 0.75, 0.375, 0.75, 0.375, 0.5, 0.375, 0.5, 0.375, 0.25, 0.375, 0.5, 0.625, 0.5, 0.625, 0.25, 0.875, 0.5, 0.875, 0.5, 0.625, 0.5, 0.625, 0.5, 0.375, 0.25, 0.375, 0.25, 0.625, 0.25, 0.625, 0.25, 0.875, 0.75, 0.875, 0.75, 0.875, 0.5, 0.875, 0.5, 0.625, 0.5, 0.625, 0.75, 0.875, 0.75, 0.875, 0.5, 0.625, 0.25, 0.625, 0.25, 0.375, 0.25, 0.375, 0.25, 0.375, 0.0, 0.375, 0.25, 0.625, 0.25, 0.625, 0.0, 0.375, 0.5, 0.375, 0.75, 0.625, 0.75, 0.625, 0.5, 0.625, 0.75, 0.625, 0.75, 0.375, 0.75, 0.375, 0.75, 0.625, 0.5, 0.625, 0.5, 0.625, 0.75, 0.625, 0.75, 0.375, 0.75, 0.375, 0.75, 0.625, 0.75, 0.625, 0.75, 0.625, 0.75, 0.625, 0.75, 0.875, 0.75, 0.875, 0.75, 0.375, 0.75, 0.375, 1.0, 0.625, 1.0, 0.625, 0.75])
me_cube_005.materials.append(mat_material_005)
me_cube_005.materials.append(mat_material_004)
me_cube_005.materials.append(mat_material_003)
me_cube_005.use_remesh_preserve_volume = False
me_cube_005.use_remesh_preserve_attributes = False
me_cube_005.use_mirror_vertex_groups = False
me_cube_005.update()

# ---- objects
ob_cube = bpy.data.objects.new('Cube', me_cube)
ob_cube_001 = bpy.data.objects.new('Cube.001', me_cube_002)
ob_cube_002 = bpy.data.objects.new('Cube.002', me_cube_003)
ob_cube_003 = bpy.data.objects.new('Cube.003', me_cube_004)
ob_cube_004 = bpy.data.objects.new('Cube.004', me_cube_005)

# ---- transforms, parenting, visibility, modifiers, constraints
ob_cube.location = (0.0, 0.0, 0.0)
ob_cube.scale = (0.3, 0.3, 0.3)
ob_cube.lock_rotations_4d = False
ob_cube.empty_display_type = 'ARROWS'
ob_cube.lineart.crease_threshold = 0.0
_m = ob_cube.modifiers.new('Mirror', 'MIRROR')
_m.use_clip = True
ob_cube_001.location = (0.5565, -0.5587, 0.4536)
ob_cube_001.scale = (0.3, 0.3, 0.3)
ob_cube_001.lock_rotations_4d = False
ob_cube_001.empty_display_type = 'ARROWS'
ob_cube_001.lineart.crease_threshold = 0.0
ob_cube_002.location = (0.5565, 0.5574, 0.4536)
ob_cube_002.scale = (0.3, 0.3, 0.3)
ob_cube_002.lock_rotations_4d = False
ob_cube_002.empty_display_type = 'ARROWS'
ob_cube_002.lineart.crease_threshold = 0.0
ob_cube_003.location = (-0.5565, -0.5587, 0.4536)
ob_cube_003.scale = (0.3, 0.3, 0.3)
ob_cube_003.lock_rotations_4d = False
ob_cube_003.empty_display_type = 'ARROWS'
ob_cube_003.lineart.crease_threshold = 0.0
ob_cube_004.location = (-0.5565, 0.5574, 0.4536)
ob_cube_004.scale = (0.3, 0.3, 0.3)
ob_cube_004.lock_rotations_4d = False
ob_cube_004.empty_display_type = 'ARROWS'
ob_cube_004.lineart.crease_threshold = 0.0

# ---- collection membership
col_collection.objects.link(ob_cube)
col_collection.objects.link(ob_cube_001)
col_collection.objects.link(ob_cube_002)
col_collection.objects.link(ob_cube_003)
col_collection.objects.link(ob_cube_004)

# ---- scene / render settings (as saved in the file)
scene.frame_start = 1; scene.frame_end = 250; scene.frame_set(1)
scene.render.engine = 'BLENDER_EEVEE_NEXT'
scene.cycles.use_denoising = False
scene.cycles.samples = 128
scene.cycles.sampling_pattern = 'TABULATED_SOBOL'
scene.cycles.use_adaptive_sampling = False
scene.cycles.use_light_tree = False
scene.view_settings.view_transform = 'Filmic'
bpy.context.view_layer.update()

# ---- added for rendering (the .blend has no active camera): camera
cam_auto = bpy.data.cameras.new('AutoCamera')
cam_auto.lens = 50.0
cam_auto.sensor_width = 36.0
cam_auto.clip_end = 1000.0
ob_auto_camera = bpy.data.objects.new('AutoCamera', cam_auto)
scene.collection.objects.link(ob_auto_camera)
ob_auto_camera.location = (2.3828, -2.86002, 2.0594)
ob_auto_camera.rotation_euler = (1.09748, -7.21219e-08, 0.694738)
scene.camera = ob_auto_camera
bpy.context.view_layer.update()
